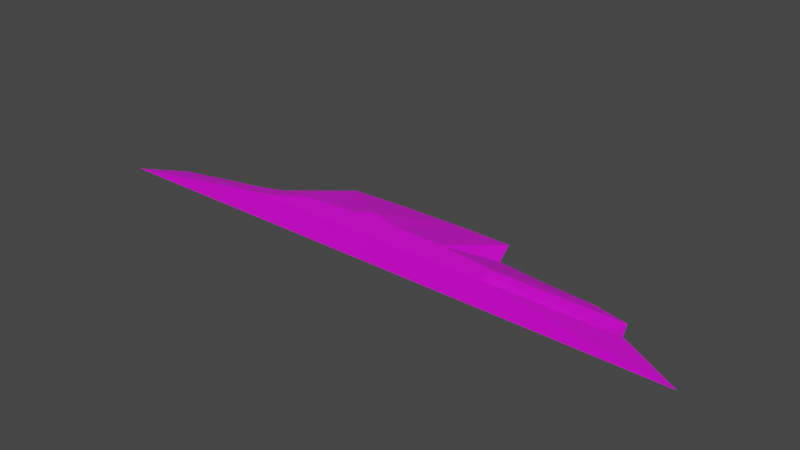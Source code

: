 # Source: terrain_steep_hill_160.blend  (saved by Blender 3.0.42; exported with 4.5.12 LTS)
import bpy
from mathutils import Matrix  # noqa: F401  (used for matrix-valued properties, if any)

bpy.ops.wm.read_factory_settings(use_empty=True)
scene = bpy.context.scene
scene.name = 'Scene'

# ---- collections
col_collection = bpy.data.collections.new('Collection'); scene.collection.children.link(col_collection)

# ---- images (referenced by path relative to the original .blend; pixels are not part of the script)
import os
ASSET_DIR = os.environ.get("B2B_ASSET_DIR", "")  # directory of the original .blend (textures are referenced by path, not embedded)
HERE = os.path.dirname(os.path.abspath(__file__))  # packed textures are extracted next to this script under _unpacked/

def load_image(name, relpath, width, height, colorspace="sRGB"):
    """Load a texture the original file referenced (path relative to the .blend, or extracted next to this script)."""
    p = next((c for c in (os.path.join(HERE, relpath), os.path.join(ASSET_DIR, relpath)) if relpath and os.path.exists(c)), "")
    if p:
        img = bpy.data.images.load(p, check_existing=True)
        img.name = name
    else:  # same state as the original file: an image datablock whose file is absent (Cycles renders it pink)
        img = bpy.data.images.new(name, width, height)
        img.source = "FILE"
        img.filepath = "//" + (relpath or name)
    img.colorspace_settings.name = colorspace
    return img
img_background_jpg_001 = load_image('background.jpg.001', 'background.jpg', 1024, 1024, 'sRGB')

# ---- materials (node trees are filled in below, after node groups)
mat_material_001 = bpy.data.materials.new('Material.001')
mat_material_001.use_transparent_shadow = False

# ---- material node trees
mat_material_001.use_nodes = True; mat_material_001.node_tree.nodes.clear()
_N = mat_material_001.node_tree.nodes; _L = mat_material_001.node_tree.links
n0 = _N.new('ShaderNodeBsdfPrincipled'); n0.name = 'Principled BSDF'; n0.location = (10, 300)
n0.distribution = 'GGX'
n0.subsurface_method = 'BURLEY'
n0.inputs[3].default_value = 1.45
n0.inputs[27].default_value = (0.0, 0.0, 0.0, 1.0)
n0.inputs[28].default_value = 1.0
n1 = _N.new('ShaderNodeOutputMaterial'); n1.name = 'Material Output'; n1.location = (300, 300)
n2 = _N.new('ShaderNodeTexImage'); n2.name = 'Image Texture'; n2.location = (-484, 59)
n2.image = img_background_jpg_001
_L.new(n0.outputs[0], n1.inputs[0])
_L.new(n2.outputs[0], n0.inputs[0])
n1.is_active_output = True

# ---- world
world_world = bpy.data.worlds.new('World'); scene.world = world_world
world_world.use_nodes = True; world_world.node_tree.nodes.clear()
_N = world_world.node_tree.nodes; _L = world_world.node_tree.links
n0 = _N.new('ShaderNodeOutputWorld'); n0.name = 'World Output'; n0.location = (300, 300)
n1 = _N.new('ShaderNodeBackground'); n1.name = 'Background'; n1.location = (10, 300)
n1.inputs[0].default_value = (0.05088, 0.05088, 0.05088, 1.0)
_L.new(n1.outputs[0], n0.inputs[0])
n0.is_active_output = True
world_world.color = (0.05088, 0.05088, 0.05088)
world_world.use_sun_shadow = False
world_world.sun_shadow_jitter_overblur = 0.0

# ---- meshes
me_cube_011 = bpy.data.meshes.new('Cube.011')
me_cube_011.from_pydata([(0.2538, 1.035, -0.1129), (1.155, 1.022, -0.1129), (1.33, 0.5666, -0.1129), (2.031, 0.472, -0.1053), (2.83, 0.4184, -0.1129), (3.35, 0.2833, -0.1053), (3.45, 0.001771, -0.1053), (-3.936, -0.1486, -0.1129), (-3.509, -0.03039, -0.1129), (-2.934, 0.07323, -0.1129), (-2.325, 0.313, -0.1129), (-1.514, 0.9832, -0.1129), (-0.6476, 1.022, -0.1129), (4.417, -0.5395, -0.1123), (-4.583, -0.5395, -0.1129), (-1.572, -0.3665, 0.2808), (-1.434, -0.2444, 0.2808), (-1.959, -0.5395, 0.2808), (-0.5435, -0.1362, 0.2808), (-0.8865, -0.1633, 0.2808), (-0.33, 0.008452, 0.2808), (0.1648, -0.1287, 0.2808), (-1.187, -0.1999, 0.2808), (0.924, -0.1511, 0.2808), (1.811, -0.2658, 0.2808), (1.854, -0.388, 0.2808), (1.817, -0.5395, 0.2808), (1.568, -0.2147, 0.2808), (1.238, -0.1839, 0.2808), (0.5518, -0.1344, 0.2808)], [], [(15, 17, 26, 25, 24, 27, 28, 23, 29, 21, 20, 18, 19, 22, 16), (29, 1, 0, 21), (23, 2, 1, 29), (28, 3, 2, 23), (27, 4, 3, 28), (24, 5, 4, 27), (25, 6, 5, 24), (26, 13, 6, 25), (7, 14, 17, 15), (8, 7, 15, 16), (22, 9, 8, 16), (19, 10, 9, 22), (18, 11, 10, 19), (7, 8, 9, 10, 11, 12, 0, 1, 2, 3, 4, 5, 6, 13, 14), (20, 12, 11, 18), (0, 12, 20, 21), (17, 14, 13, 26)])
_uv = me_cube_011.uv_layers.new(name='UVMap')
_uv.uv.foreach_set('vector', [0.5454, 0.323, 0.5611, 0.2863, 0.5611, 0.6449, 0.5473, 0.6483, 0.5362, 0.6442, 0.5316, 0.621, 0.5288, 0.5898, 0.5258, 0.5599, 0.5243, 0.5246, 0.5238, 0.4878, 0.5114, 0.4408, 0.5245, 0.4206, 0.5269, 0.388, 0.5303, 0.3595, 0.5343, 0.3361, 0.5243, 0.5246, 0.4084, 0.5819, 0.4072, 0.4963, 0.5238, 0.4878, 0.5258, 0.5599, 0.4497, 0.5987, 0.4084, 0.5819, 0.5243, 0.5246, 0.5288, 0.5898, 0.4585, 0.6653, 0.4497, 0.5987, 0.5258, 0.5599, 0.5316, 0.621, 0.4631, 0.7411, 0.4585, 0.6653, 0.5288, 0.5898, 0.5362, 0.6442, 0.4756, 0.7906, 0.4631, 0.7411, 0.5316, 0.621, 0.5473, 0.6483, 0.5011, 0.8002, 0.4756, 0.7906, 0.5362, 0.6442, 0.5611, 0.6449, 0.55, 0.8923, 0.5011, 0.8002, 0.5473, 0.6483, 0.5145, 0.09911, 0.5499, 0.03785, 0.5611, 0.2863, 0.5454, 0.323, 0.5038, 0.1396, 0.5145, 0.09911, 0.5454, 0.323, 0.5343, 0.3361, 0.5303, 0.3595, 0.4944, 0.1941, 0.5038, 0.1396, 0.5343, 0.3361, 0.5269, 0.388, 0.4727, 0.2519, 0.4944, 0.1941, 0.5303, 0.3595, 0.5245, 0.4206, 0.4119, 0.3285, 0.4727, 0.2519, 0.5269, 0.388, 0.02228, 0.9831, 0.02218, 0.9828, 0.02209, 0.9823, 0.02188, 0.9817, 0.0213, 0.981, 0.02126, 0.9803, 0.02125, 0.9795, 0.02126, 0.9787, 0.02166, 0.9786, 0.02174, 0.9779, 0.02179, 0.9772, 0.02191, 0.9768, 0.02215, 0.9767, 0.02262, 0.9759, 0.02262, 0.9837, 0.5114, 0.4408, 0.4084, 0.4107, 0.4119, 0.3285, 0.5245, 0.4206, 0.4072, 0.4963, 0.4084, 0.4107, 0.5114, 0.4408, 0.5238, 0.4878, 0.4352, 0.1014, 0.6194, 0.3923, 0.01764, 0.4097, 0.1827, 0.1089])
me_cube_011.materials.append(mat_material_001)
me_cube_011.use_remesh_fix_poles = True
me_cube_011.use_remesh_preserve_attributes = False
me_cube_011.use_paint_bone_selection = False
me_cube_011.use_paint_mask = True
me_cube_011.update()

# ---- objects
ob_terrain_steep_hill__160 = bpy.data.objects.new('terrain Steep Hill #160', me_cube_011)

# ---- transforms, parenting, visibility, modifiers, constraints
ob_terrain_steep_hill__160.location = (0.0, 0.0, 0.0)
ob_terrain_steep_hill__160.lineart.crease_threshold = 0.0

# ---- collection membership
col_collection.objects.link(ob_terrain_steep_hill__160)

# ---- scene / render settings (as saved in the file)
scene.frame_start = 1; scene.frame_end = 250; scene.frame_set(0)
scene.render.engine = 'BLENDER_EEVEE_NEXT'
scene.cycles.use_denoising = False
scene.cycles.samples = 128
scene.cycles.sampling_pattern = 'TABULATED_SOBOL'
scene.cycles.use_adaptive_sampling = False
scene.cycles.use_light_tree = False
scene.view_settings.view_transform = 'Filmic'
bpy.context.view_layer.update()

# ---- added for rendering (the .blend has no active camera and no usable light): camera, sun
cam_auto = bpy.data.cameras.new('AutoCamera')
cam_auto.lens = 50.0
cam_auto.sensor_width = 36.0
cam_auto.clip_end = 1000.0
ob_auto_camera = bpy.data.objects.new('AutoCamera', cam_auto)
scene.collection.objects.link(ob_auto_camera)
ob_auto_camera.location = (8.37867, -9.90577, 6.85306)
ob_auto_camera.rotation_euler = (1.09748, -7.21219e-08, 0.694738)
scene.camera = ob_auto_camera
light_auto_sun = bpy.data.lights.new('AutoSun', 'SUN')
light_auto_sun.energy = 3.0
light_auto_sun.angle = 0.0523599
ob_auto_sun = bpy.data.objects.new('AutoSun', light_auto_sun)
scene.collection.objects.link(ob_auto_sun)
ob_auto_sun.rotation_euler = (0.872665, 0.174533, 0.523599)
bpy.context.view_layer.update()

